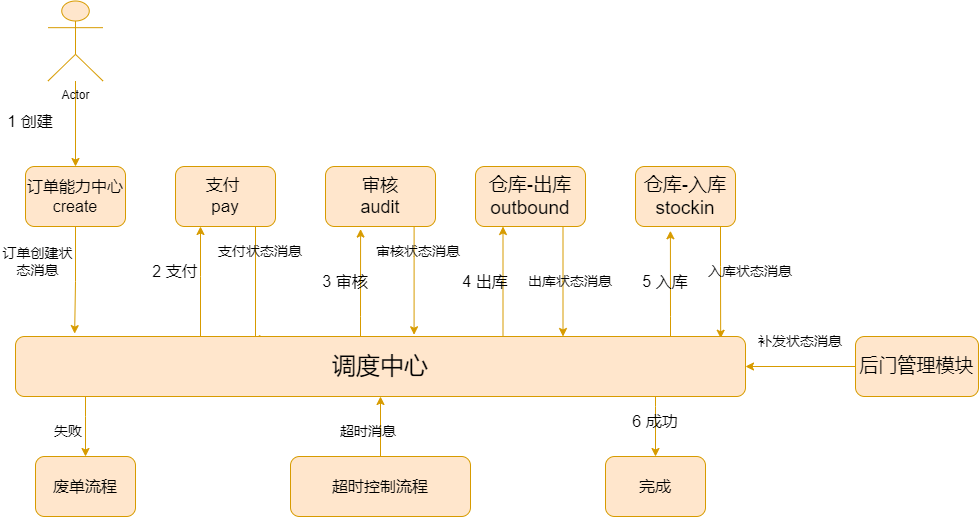

The diagram above was exported from draw.io. Its source (the exported page's mxGraphModel, read from the mxfile embedded in the PNG):
<mxGraphModel dx="964" dy="657" grid="1" gridSize="10" guides="1" tooltips="1" connect="1" arrows="1" fold="1" page="1" pageScale="1" pageWidth="827" pageHeight="1169" math="0" shadow="0">
  <root>
    <mxCell id="0" />
    <mxCell id="1" parent="0" />
    <mxCell id="VDupe2YPTTguj_o-kpKx-3" value="" style="edgeStyle=orthogonalEdgeStyle;rounded=0;orthogonalLoop=1;jettySize=auto;html=1;entryX=0.5;entryY=0;entryDx=0;entryDy=0;fillColor=#ffe6cc;strokeColor=#d79b00;" edge="1" parent="1" source="VDupe2YPTTguj_o-kpKx-1" target="VDupe2YPTTguj_o-kpKx-6">
      <mxGeometry relative="1" as="geometry">
        <mxPoint x="115" y="660" as="targetPoint" />
      </mxGeometry>
    </mxCell>
    <mxCell id="VDupe2YPTTguj_o-kpKx-1" value="Actor" style="shape=umlActor;verticalLabelPosition=bottom;verticalAlign=top;html=1;outlineConnect=0;fillColor=#ffe6cc;strokeColor=#d79b00;" vertex="1" parent="1">
      <mxGeometry x="72.5" y="584.5" width="55" height="80" as="geometry" />
    </mxCell>
    <mxCell id="VDupe2YPTTguj_o-kpKx-21" style="edgeStyle=orthogonalEdgeStyle;rounded=0;orthogonalLoop=1;jettySize=auto;html=1;entryX=0.081;entryY=-0.048;entryDx=0;entryDy=0;entryPerimeter=0;fillColor=#ffe6cc;strokeColor=#d79b00;" edge="1" parent="1" source="VDupe2YPTTguj_o-kpKx-6" target="VDupe2YPTTguj_o-kpKx-11">
      <mxGeometry relative="1" as="geometry" />
    </mxCell>
    <mxCell id="VDupe2YPTTguj_o-kpKx-6" value="&lt;font style=&quot;font-size: 16px;&quot;&gt;订单能力中心 create&lt;/font&gt;" style="rounded=1;whiteSpace=wrap;html=1;fillColor=#ffe6cc;strokeColor=#d79b00;" vertex="1" parent="1">
      <mxGeometry x="50" y="750" width="100" height="60" as="geometry" />
    </mxCell>
    <mxCell id="VDupe2YPTTguj_o-kpKx-14" style="edgeStyle=orthogonalEdgeStyle;rounded=0;orthogonalLoop=1;jettySize=auto;html=1;entryX=0.324;entryY=0.043;entryDx=0;entryDy=0;entryPerimeter=0;fillColor=#ffe6cc;strokeColor=#d79b00;" edge="1" parent="1" source="VDupe2YPTTguj_o-kpKx-7" target="VDupe2YPTTguj_o-kpKx-11">
      <mxGeometry relative="1" as="geometry">
        <Array as="points">
          <mxPoint x="280" y="830" />
          <mxPoint x="280" y="830" />
        </Array>
      </mxGeometry>
    </mxCell>
    <mxCell id="VDupe2YPTTguj_o-kpKx-7" value="&lt;font style=&quot;font-size: 17px;&quot;&gt;支付&amp;nbsp;&lt;br&gt;pay&lt;/font&gt;" style="rounded=1;whiteSpace=wrap;html=1;fillColor=#ffe6cc;strokeColor=#d79b00;" vertex="1" parent="1">
      <mxGeometry x="200" y="750" width="100" height="60" as="geometry" />
    </mxCell>
    <mxCell id="VDupe2YPTTguj_o-kpKx-16" style="edgeStyle=orthogonalEdgeStyle;rounded=0;orthogonalLoop=1;jettySize=auto;html=1;entryX=0.546;entryY=-0.029;entryDx=0;entryDy=0;entryPerimeter=0;fillColor=#ffe6cc;strokeColor=#d79b00;" edge="1" parent="1" source="VDupe2YPTTguj_o-kpKx-8" target="VDupe2YPTTguj_o-kpKx-11">
      <mxGeometry relative="1" as="geometry">
        <Array as="points">
          <mxPoint x="438" y="840" />
        </Array>
      </mxGeometry>
    </mxCell>
    <mxCell id="VDupe2YPTTguj_o-kpKx-8" value="&lt;font style=&quot;font-size: 18px;&quot;&gt;审核&lt;br&gt;audit&lt;/font&gt;" style="rounded=1;whiteSpace=wrap;html=1;fillColor=#ffe6cc;strokeColor=#d79b00;" vertex="1" parent="1">
      <mxGeometry x="350" y="750" width="110" height="60" as="geometry" />
    </mxCell>
    <mxCell id="VDupe2YPTTguj_o-kpKx-17" style="edgeStyle=orthogonalEdgeStyle;rounded=0;orthogonalLoop=1;jettySize=auto;html=1;entryX=0.75;entryY=0;entryDx=0;entryDy=0;fillColor=#ffe6cc;strokeColor=#d79b00;" edge="1" parent="1" source="VDupe2YPTTguj_o-kpKx-9" target="VDupe2YPTTguj_o-kpKx-11">
      <mxGeometry relative="1" as="geometry">
        <Array as="points">
          <mxPoint x="588" y="865" />
        </Array>
      </mxGeometry>
    </mxCell>
    <mxCell id="VDupe2YPTTguj_o-kpKx-9" value="&lt;font style=&quot;font-size: 19px;&quot;&gt;仓库-出库&lt;br&gt;outbound&lt;/font&gt;" style="rounded=1;whiteSpace=wrap;html=1;fillColor=#ffe6cc;strokeColor=#d79b00;" vertex="1" parent="1">
      <mxGeometry x="500" y="750" width="110" height="60" as="geometry" />
    </mxCell>
    <mxCell id="VDupe2YPTTguj_o-kpKx-19" style="edgeStyle=orthogonalEdgeStyle;rounded=0;orthogonalLoop=1;jettySize=auto;html=1;entryX=0.966;entryY=0.029;entryDx=0;entryDy=0;entryPerimeter=0;fillColor=#ffe6cc;strokeColor=#d79b00;" edge="1" parent="1" source="VDupe2YPTTguj_o-kpKx-10" target="VDupe2YPTTguj_o-kpKx-11">
      <mxGeometry relative="1" as="geometry">
        <Array as="points">
          <mxPoint x="745" y="850" />
          <mxPoint x="745" y="850" />
        </Array>
      </mxGeometry>
    </mxCell>
    <mxCell id="VDupe2YPTTguj_o-kpKx-10" value="&lt;font style=&quot;font-size: 19px;&quot;&gt;仓库-入库&lt;br&gt;stockin&lt;br&gt;&lt;/font&gt;" style="rounded=1;whiteSpace=wrap;html=1;fillColor=#ffe6cc;strokeColor=#d79b00;" vertex="1" parent="1">
      <mxGeometry x="660" y="750" width="100" height="60" as="geometry" />
    </mxCell>
    <mxCell id="VDupe2YPTTguj_o-kpKx-13" style="edgeStyle=orthogonalEdgeStyle;rounded=0;orthogonalLoop=1;jettySize=auto;html=1;entryX=0.25;entryY=1;entryDx=0;entryDy=0;fillColor=#ffe6cc;strokeColor=#d79b00;" edge="1" parent="1" source="VDupe2YPTTguj_o-kpKx-11" target="VDupe2YPTTguj_o-kpKx-7">
      <mxGeometry relative="1" as="geometry">
        <Array as="points">
          <mxPoint x="225" y="860" />
          <mxPoint x="225" y="860" />
        </Array>
      </mxGeometry>
    </mxCell>
    <mxCell id="VDupe2YPTTguj_o-kpKx-15" style="edgeStyle=orthogonalEdgeStyle;rounded=0;orthogonalLoop=1;jettySize=auto;html=1;entryX=0.319;entryY=1.043;entryDx=0;entryDy=0;entryPerimeter=0;fillColor=#ffe6cc;strokeColor=#d79b00;" edge="1" parent="1" source="VDupe2YPTTguj_o-kpKx-11" target="VDupe2YPTTguj_o-kpKx-8">
      <mxGeometry relative="1" as="geometry">
        <Array as="points">
          <mxPoint x="385" y="900" />
          <mxPoint x="385" y="900" />
        </Array>
      </mxGeometry>
    </mxCell>
    <mxCell id="VDupe2YPTTguj_o-kpKx-18" style="edgeStyle=orthogonalEdgeStyle;rounded=0;orthogonalLoop=1;jettySize=auto;html=1;entryX=0.25;entryY=1;entryDx=0;entryDy=0;fillColor=#ffe6cc;strokeColor=#d79b00;" edge="1" parent="1" source="VDupe2YPTTguj_o-kpKx-11" target="VDupe2YPTTguj_o-kpKx-9">
      <mxGeometry relative="1" as="geometry">
        <Array as="points">
          <mxPoint x="528" y="865" />
        </Array>
      </mxGeometry>
    </mxCell>
    <mxCell id="VDupe2YPTTguj_o-kpKx-20" style="edgeStyle=orthogonalEdgeStyle;rounded=0;orthogonalLoop=1;jettySize=auto;html=1;entryX=0.349;entryY=1.071;entryDx=0;entryDy=0;entryPerimeter=0;fillColor=#ffe6cc;strokeColor=#d79b00;" edge="1" parent="1" source="VDupe2YPTTguj_o-kpKx-11" target="VDupe2YPTTguj_o-kpKx-10">
      <mxGeometry relative="1" as="geometry">
        <Array as="points">
          <mxPoint x="695" y="900" />
          <mxPoint x="695" y="900" />
        </Array>
      </mxGeometry>
    </mxCell>
    <mxCell id="VDupe2YPTTguj_o-kpKx-40" style="edgeStyle=orthogonalEdgeStyle;rounded=0;orthogonalLoop=1;jettySize=auto;html=1;entryX=0.5;entryY=0;entryDx=0;entryDy=0;fillColor=#ffe6cc;strokeColor=#d79b00;" edge="1" parent="1" source="VDupe2YPTTguj_o-kpKx-11" target="VDupe2YPTTguj_o-kpKx-37">
      <mxGeometry relative="1" as="geometry">
        <Array as="points">
          <mxPoint x="110" y="1000" />
          <mxPoint x="110" y="1000" />
        </Array>
      </mxGeometry>
    </mxCell>
    <mxCell id="VDupe2YPTTguj_o-kpKx-42" style="edgeStyle=orthogonalEdgeStyle;rounded=0;orthogonalLoop=1;jettySize=auto;html=1;entryX=0.5;entryY=0;entryDx=0;entryDy=0;fillColor=#ffe6cc;strokeColor=#d79b00;" edge="1" parent="1" source="VDupe2YPTTguj_o-kpKx-11" target="VDupe2YPTTguj_o-kpKx-39">
      <mxGeometry relative="1" as="geometry">
        <Array as="points">
          <mxPoint x="680" y="990" />
          <mxPoint x="680" y="990" />
        </Array>
      </mxGeometry>
    </mxCell>
    <mxCell id="VDupe2YPTTguj_o-kpKx-11" value="&lt;font style=&quot;font-size: 24px;&quot;&gt;调度中心&lt;/font&gt;" style="rounded=1;whiteSpace=wrap;html=1;fillColor=#ffe6cc;strokeColor=#d79b00;" vertex="1" parent="1">
      <mxGeometry x="40" y="920" width="730" height="60" as="geometry" />
    </mxCell>
    <mxCell id="VDupe2YPTTguj_o-kpKx-22" value="&lt;font style=&quot;font-size: 14px;&quot;&gt;订单创建状态消息&lt;/font&gt;" style="text;html=1;align=center;verticalAlign=middle;whiteSpace=wrap;rounded=0;" vertex="1" parent="1">
      <mxGeometry x="25" y="830" width="75" height="30" as="geometry" />
    </mxCell>
    <mxCell id="VDupe2YPTTguj_o-kpKx-23" value="&lt;font style=&quot;font-size: 16px;&quot;&gt;1 创建&lt;/font&gt;" style="text;html=1;align=center;verticalAlign=middle;whiteSpace=wrap;rounded=0;" vertex="1" parent="1">
      <mxGeometry x="25" y="690" width="60" height="30" as="geometry" />
    </mxCell>
    <mxCell id="VDupe2YPTTguj_o-kpKx-24" value="&lt;font style=&quot;font-size: 16px;&quot;&gt;2 支付&lt;/font&gt;" style="text;html=1;align=center;verticalAlign=middle;whiteSpace=wrap;rounded=0;" vertex="1" parent="1">
      <mxGeometry x="170" y="840" width="60" height="30" as="geometry" />
    </mxCell>
    <mxCell id="VDupe2YPTTguj_o-kpKx-25" value="&lt;font style=&quot;font-size: 16px;&quot;&gt;3 审核&lt;/font&gt;" style="text;html=1;align=center;verticalAlign=middle;whiteSpace=wrap;rounded=0;" vertex="1" parent="1">
      <mxGeometry x="340" y="850" width="60" height="30" as="geometry" />
    </mxCell>
    <mxCell id="VDupe2YPTTguj_o-kpKx-26" value="&lt;span style=&quot;font-size: 16px;&quot;&gt;4 出库&lt;/span&gt;" style="text;html=1;align=center;verticalAlign=middle;whiteSpace=wrap;rounded=0;" vertex="1" parent="1">
      <mxGeometry x="480" y="850" width="60" height="30" as="geometry" />
    </mxCell>
    <mxCell id="VDupe2YPTTguj_o-kpKx-27" value="&lt;span style=&quot;font-size: 16px;&quot;&gt;5 入库&lt;/span&gt;" style="text;html=1;align=center;verticalAlign=middle;whiteSpace=wrap;rounded=0;" vertex="1" parent="1">
      <mxGeometry x="660" y="850" width="60" height="30" as="geometry" />
    </mxCell>
    <mxCell id="VDupe2YPTTguj_o-kpKx-29" value="&lt;font style=&quot;font-size: 14px;&quot;&gt;支付状态消息&lt;/font&gt;" style="text;html=1;align=center;verticalAlign=middle;whiteSpace=wrap;rounded=0;" vertex="1" parent="1">
      <mxGeometry x="240" y="820" width="90" height="30" as="geometry" />
    </mxCell>
    <mxCell id="VDupe2YPTTguj_o-kpKx-30" value="&lt;font style=&quot;font-size: 14px;&quot;&gt;审核状态消息&lt;/font&gt;" style="text;html=1;align=center;verticalAlign=middle;whiteSpace=wrap;rounded=0;" vertex="1" parent="1">
      <mxGeometry x="400" y="820" width="86" height="30" as="geometry" />
    </mxCell>
    <mxCell id="VDupe2YPTTguj_o-kpKx-32" value="&lt;font style=&quot;font-size: 14px;&quot;&gt;出库状态消息&lt;/font&gt;" style="text;html=1;align=center;verticalAlign=middle;whiteSpace=wrap;rounded=0;" vertex="1" parent="1">
      <mxGeometry x="550" y="850" width="90" height="30" as="geometry" />
    </mxCell>
    <mxCell id="VDupe2YPTTguj_o-kpKx-33" value="&lt;font style=&quot;font-size: 14px;&quot;&gt;入库状态消息&lt;/font&gt;" style="text;html=1;align=center;verticalAlign=middle;whiteSpace=wrap;rounded=0;" vertex="1" parent="1">
      <mxGeometry x="730" y="840" width="90" height="30" as="geometry" />
    </mxCell>
    <mxCell id="VDupe2YPTTguj_o-kpKx-35" style="edgeStyle=orthogonalEdgeStyle;rounded=0;orthogonalLoop=1;jettySize=auto;html=1;entryX=1;entryY=0.5;entryDx=0;entryDy=0;fillColor=#ffe6cc;strokeColor=#d79b00;" edge="1" parent="1" source="VDupe2YPTTguj_o-kpKx-34" target="VDupe2YPTTguj_o-kpKx-11">
      <mxGeometry relative="1" as="geometry" />
    </mxCell>
    <mxCell id="VDupe2YPTTguj_o-kpKx-34" value="&lt;font style=&quot;font-size: 19px;&quot;&gt;后门管理模块&lt;br&gt;&lt;/font&gt;" style="rounded=1;whiteSpace=wrap;html=1;fillColor=#ffe6cc;strokeColor=#d79b00;" vertex="1" parent="1">
      <mxGeometry x="880" y="920" width="123" height="60" as="geometry" />
    </mxCell>
    <mxCell id="VDupe2YPTTguj_o-kpKx-36" value="&lt;font style=&quot;font-size: 14px;&quot;&gt;补发状态消息&lt;/font&gt;" style="text;html=1;align=center;verticalAlign=middle;whiteSpace=wrap;rounded=0;" vertex="1" parent="1">
      <mxGeometry x="780" y="910" width="90" height="30" as="geometry" />
    </mxCell>
    <mxCell id="VDupe2YPTTguj_o-kpKx-37" value="&lt;font style=&quot;font-size: 16px;&quot;&gt;废单流程&lt;/font&gt;" style="rounded=1;whiteSpace=wrap;html=1;fillColor=#ffe6cc;strokeColor=#d79b00;" vertex="1" parent="1">
      <mxGeometry x="60" y="1040" width="100" height="60" as="geometry" />
    </mxCell>
    <mxCell id="VDupe2YPTTguj_o-kpKx-41" style="edgeStyle=orthogonalEdgeStyle;rounded=0;orthogonalLoop=1;jettySize=auto;html=1;entryX=0.5;entryY=1;entryDx=0;entryDy=0;fillColor=#ffe6cc;strokeColor=#d79b00;" edge="1" parent="1" source="VDupe2YPTTguj_o-kpKx-38" target="VDupe2YPTTguj_o-kpKx-11">
      <mxGeometry relative="1" as="geometry" />
    </mxCell>
    <mxCell id="VDupe2YPTTguj_o-kpKx-38" value="&lt;font style=&quot;font-size: 16px;&quot;&gt;超时控制流程&lt;/font&gt;" style="rounded=1;whiteSpace=wrap;html=1;fillColor=#ffe6cc;strokeColor=#d79b00;" vertex="1" parent="1">
      <mxGeometry x="315" y="1040" width="180" height="60" as="geometry" />
    </mxCell>
    <mxCell id="VDupe2YPTTguj_o-kpKx-39" value="&lt;font style=&quot;font-size: 16px;&quot;&gt;完成&lt;/font&gt;" style="rounded=1;whiteSpace=wrap;html=1;fillColor=#ffe6cc;strokeColor=#d79b00;" vertex="1" parent="1">
      <mxGeometry x="630" y="1040" width="100" height="60" as="geometry" />
    </mxCell>
    <mxCell id="VDupe2YPTTguj_o-kpKx-43" value="&lt;span style=&quot;font-size: 16px;&quot;&gt;6 成功&lt;/span&gt;" style="text;html=1;align=center;verticalAlign=middle;whiteSpace=wrap;rounded=0;" vertex="1" parent="1">
      <mxGeometry x="650" y="990" width="60" height="30" as="geometry" />
    </mxCell>
    <mxCell id="VDupe2YPTTguj_o-kpKx-44" value="&lt;font style=&quot;font-size: 14px;&quot;&gt;超时消息&lt;/font&gt;" style="text;html=1;align=center;verticalAlign=middle;whiteSpace=wrap;rounded=0;" vertex="1" parent="1">
      <mxGeometry x="350" y="1000" width="86" height="30" as="geometry" />
    </mxCell>
    <mxCell id="VDupe2YPTTguj_o-kpKx-46" value="&lt;font style=&quot;font-size: 14px;&quot;&gt;失败&lt;/font&gt;" style="text;html=1;align=center;verticalAlign=middle;whiteSpace=wrap;rounded=0;" vertex="1" parent="1">
      <mxGeometry x="50" y="1000" width="86" height="30" as="geometry" />
    </mxCell>
  </root>
</mxGraphModel>